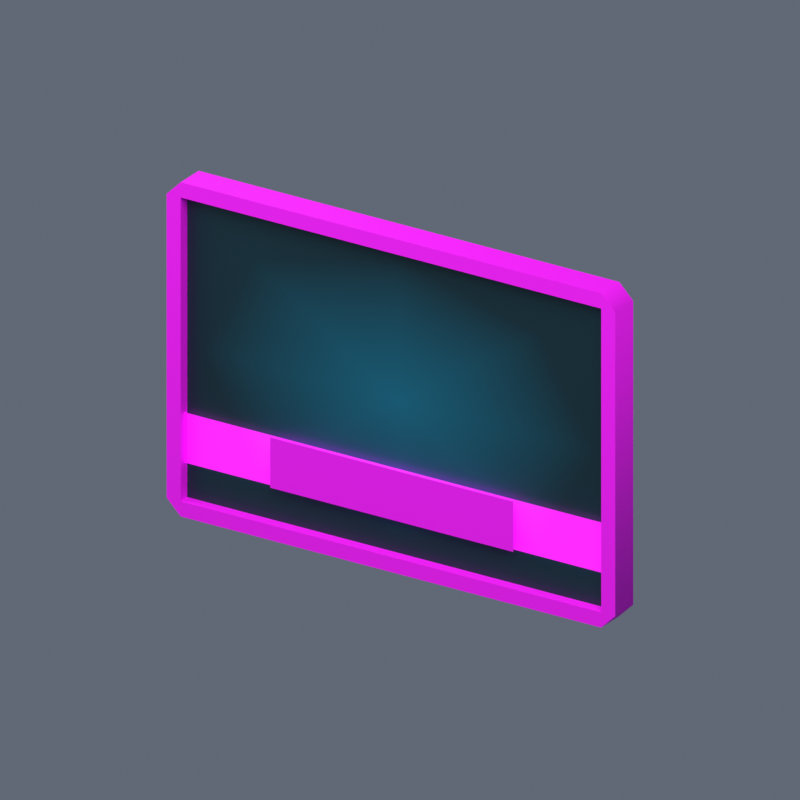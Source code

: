 # Source: Fluxara_Airport_Welcome.blend  (saved by Blender 4.5.92; exported with 4.5.12 LTS)
import bpy
from mathutils import Matrix  # noqa: F401  (used for matrix-valued properties, if any)

bpy.ops.wm.read_factory_settings(use_empty=True)
scene = bpy.context.scene
scene.name = 'Scene'

# ---- images (referenced by path relative to the original .blend; pixels are not part of the script)
import os
ASSET_DIR = os.environ.get("B2B_ASSET_DIR", "")  # directory of the original .blend (textures are referenced by path, not embedded)
HERE = os.path.dirname(os.path.abspath(__file__))  # packed textures are extracted next to this script under _unpacked/

def load_image(name, relpath, width, height, colorspace="sRGB"):
    """Load a texture the original file referenced (path relative to the .blend, or extracted next to this script)."""
    p = next((c for c in (os.path.join(HERE, relpath), os.path.join(ASSET_DIR, relpath)) if relpath and os.path.exists(c)), "")
    if p:
        img = bpy.data.images.load(p, check_existing=True)
        img.name = name
    else:  # same state as the original file: an image datablock whose file is absent (Cycles renders it pink)
        img = bpy.data.images.new(name, width, height)
        img.source = "FILE"
        img.filepath = "//" + (relpath or name)
    img.colorspace_settings.name = colorspace
    return img
img_gfx_bluestars_a_png = load_image('gfx_blueStars_a.png', 'library/fluxara_driftlib_welcomeAboard_a/gfx_blueStars_a.png', 1024, 1024, 'sRGB')
img_fluxara_welcome_ivory_png = load_image('fluxara_welcome_ivory.png', 'library/fluxara_driftlib_welcomeAboard_a/fluxara_welcome_ivory.png', 1024, 1024, 'sRGB')
img_fluxara_driftflag_welcome_a_png = load_image('fluxara_driftflag_welcome_a.png', 'library/fluxara_driftlib_welcomeAboard_a/fluxara_driftflag_welcome_a.png', 1024, 1024, 'sRGB')
img_fluxara_welcome_emblem_png = load_image('fluxara_welcome_emblem.png', 'library/fluxara_driftlib_welcomeAboard_a/fluxara_welcome_emblem.png', 1024, 1024, 'sRGB')

# ---- materials (node trees are filled in below, after node groups)
mat_untextured = bpy.data.materials.new('Untextured')
mat_gfx_bluestars_a = bpy.data.materials.new('gfx_blueStars_a')
mat_fluxara_welcome_ivory = bpy.data.materials.new('fluxara_welcome_ivory')
mat_fluxara_driftflag_welcome_a = bpy.data.materials.new('fluxara_driftflag_welcome_a')
mat_fluxara_welcome_emblem = bpy.data.materials.new('fluxara_welcome_emblem')

# ---- material node trees
mat_untextured.use_nodes = True; mat_untextured.node_tree.nodes.clear()
_N = mat_untextured.node_tree.nodes; _L = mat_untextured.node_tree.links
n0 = _N.new('ShaderNodeBsdfPrincipled'); n0.name = 'Principled BSDF'; n0.location = (-200, 100)
n1 = _N.new('ShaderNodeOutputMaterial'); n1.name = 'Material Output'; n1.location = (200, 100)
n2 = _N.new('ShaderNodeVertexColor'); n2.name = 'Color Attribute'; n2.location = (0, 0)
n2.layer_name = 'Color'
_L.new(n0.outputs[0], n1.inputs[0])
_L.new(n2.outputs[0], n0.inputs[0])
n1.is_active_output = True
mat_gfx_bluestars_a.use_nodes = True; mat_gfx_bluestars_a.node_tree.nodes.clear()
_N = mat_gfx_bluestars_a.node_tree.nodes; _L = mat_gfx_bluestars_a.node_tree.links
n0 = _N.new('ShaderNodeBsdfPrincipled'); n0.name = 'Principled BSDF'; n0.location = (-200, 100)
n0.inputs[2].default_value = 0.75
n1 = _N.new('ShaderNodeOutputMaterial'); n1.name = 'Material Output'; n1.location = (200, 100)
n2 = _N.new('ShaderNodeTexImage'); n2.name = 'Image Texture'; n2.location = (0, 0)
n2.image = img_gfx_bluestars_a_png
n3 = _N.new('ShaderNodeVertexColor'); n3.name = 'Color Attribute'; n3.location = (0, 0)
n3.layer_name = 'Color'
n4 = _N.new('ShaderNodeMixRGB'); n4.name = 'Mix (Legacy)'; n4.location = (0, 0)
n4.blend_type = 'MULTIPLY'
n4.inputs[0].default_value = 1.0
n5 = _N.new('ShaderNodeBsdfTransparent'); n5.name = 'Transparent BSDF'; n5.location = (0, 0)
n6 = _N.new('ShaderNodeEmission'); n6.name = 'Emission'; n6.location = (0, 0)
n7 = _N.new('ShaderNodeAddShader'); n7.name = 'Add Shader'; n7.location = (0, 0)
_L.new(n2.outputs[0], n4.inputs[1])
_L.new(n3.outputs[0], n4.inputs[2])
_L.new(n4.outputs[0], n0.inputs[0])
_L.new(n2.outputs[0], n6.inputs[0])
_L.new(n5.outputs[0], n7.inputs[0])
_L.new(n6.outputs[0], n7.inputs[1])
_L.new(n7.outputs[0], n1.inputs[0])
n1.is_active_output = True
mat_fluxara_welcome_ivory.use_nodes = True; mat_fluxara_welcome_ivory.node_tree.nodes.clear()
_N = mat_fluxara_welcome_ivory.node_tree.nodes; _L = mat_fluxara_welcome_ivory.node_tree.links
n0 = _N.new('ShaderNodeBsdfPrincipled'); n0.name = 'Principled BSDF'; n0.location = (-200, 100)
n0.inputs[2].default_value = 0.75
n1 = _N.new('ShaderNodeOutputMaterial'); n1.name = 'Material Output'; n1.location = (200, 100)
n2 = _N.new('ShaderNodeTexImage'); n2.name = 'Image Texture'; n2.location = (0, 0)
n2.image = img_fluxara_welcome_ivory_png
n3 = _N.new('ShaderNodeVertexColor'); n3.name = 'Color Attribute'; n3.location = (0, 0)
n3.layer_name = 'Color'
n4 = _N.new('ShaderNodeMixRGB'); n4.name = 'Mix (Legacy)'; n4.location = (0, 0)
n4.blend_type = 'MULTIPLY'
n4.inputs[0].default_value = 1.0
_L.new(n0.outputs[0], n1.inputs[0])
_L.new(n2.outputs[0], n4.inputs[1])
_L.new(n3.outputs[0], n4.inputs[2])
_L.new(n4.outputs[0], n0.inputs[0])
n1.is_active_output = True
mat_fluxara_driftflag_welcome_a.use_nodes = True; mat_fluxara_driftflag_welcome_a.node_tree.nodes.clear()
_N = mat_fluxara_driftflag_welcome_a.node_tree.nodes; _L = mat_fluxara_driftflag_welcome_a.node_tree.links
n0 = _N.new('ShaderNodeBsdfPrincipled'); n0.name = 'Principled BSDF'; n0.location = (-200, 100)
n0.inputs[2].default_value = 0.75
n1 = _N.new('ShaderNodeOutputMaterial'); n1.name = 'Material Output'; n1.location = (200, 100)
n2 = _N.new('ShaderNodeTexImage'); n2.name = 'Image Texture'; n2.location = (0, 0)
n2.image = img_fluxara_driftflag_welcome_a_png
n3 = _N.new('ShaderNodeVertexColor'); n3.name = 'Color Attribute'; n3.location = (0, 0)
n3.layer_name = 'Color'
n4 = _N.new('ShaderNodeMixRGB'); n4.name = 'Mix (Legacy)'; n4.location = (0, 0)
n4.blend_type = 'MULTIPLY'
n4.inputs[0].default_value = 1.0
_L.new(n0.outputs[0], n1.inputs[0])
_L.new(n2.outputs[0], n4.inputs[1])
_L.new(n3.outputs[0], n4.inputs[2])
_L.new(n4.outputs[0], n0.inputs[0])
_L.new(n2.outputs[1], n0.inputs[4])
n1.is_active_output = True
mat_fluxara_welcome_emblem.use_nodes = True; mat_fluxara_welcome_emblem.node_tree.nodes.clear()
_N = mat_fluxara_welcome_emblem.node_tree.nodes; _L = mat_fluxara_welcome_emblem.node_tree.links
n0 = _N.new('ShaderNodeBsdfPrincipled'); n0.name = 'Principled BSDF'; n0.location = (-200, 100)
n0.inputs[2].default_value = 0.75
n1 = _N.new('ShaderNodeOutputMaterial'); n1.name = 'Material Output'; n1.location = (200, 100)
n2 = _N.new('ShaderNodeTexImage'); n2.name = 'Image Texture'; n2.location = (0, 0)
n2.image = img_fluxara_welcome_emblem_png
n3 = _N.new('ShaderNodeVertexColor'); n3.name = 'Color Attribute'; n3.location = (0, 0)
n3.layer_name = 'Color'
n4 = _N.new('ShaderNodeMixRGB'); n4.name = 'Mix (Legacy)'; n4.location = (0, 0)
n4.blend_type = 'MULTIPLY'
n4.inputs[0].default_value = 1.0
_L.new(n0.outputs[0], n1.inputs[0])
_L.new(n2.outputs[0], n4.inputs[1])
_L.new(n3.outputs[0], n4.inputs[2])
_L.new(n4.outputs[0], n0.inputs[0])
_L.new(n2.outputs[1], n0.inputs[4])
n1.is_active_output = True

# ---- world
world_preview = bpy.data.worlds.new('Preview'); scene.world = world_preview
world_preview.use_nodes = True; world_preview.node_tree.nodes.clear()
_N = world_preview.node_tree.nodes; _L = world_preview.node_tree.links
n0 = _N.new('ShaderNodeBackground'); n0.name = 'Background'; n0.location = (-200, 100)
n0.inputs[0].default_value = (0.12, 0.14, 0.18, 1.0)
n1 = _N.new('ShaderNodeOutputWorld'); n1.name = 'World Output'; n1.location = (200, 100)
_L.new(n0.outputs[0], n1.inputs[0])
n1.is_active_output = True

# ---- cameras
cam_camera = bpy.data.cameras.new('Camera')
cam_camera.type = 'ORTHO'
cam_camera.ortho_scale = 4.8

# ---- lights
light_area = bpy.data.lights.new('Area', 'AREA')
light_area.energy = 2560.0
light_area.size = 12.8
light_area.size_y = 1.0
light_area_001 = bpy.data.lights.new('Area.001', 'AREA')
light_area_001.energy = 1024.0
light_area_001.size = 12.8
light_area_001.size_y = 1.0

# ---- meshes
me_fluxara_airportwelcome_panel_mesh = bpy.data.meshes.new('Fluxara_AirportWelcome_Panel_Mesh')
me_fluxara_airportwelcome_panel_mesh.from_pydata([(1.397, -0.02669, 0.0), (1.5, -0.02669, 0.0), (1.5, -0.02669, -1.0), (1.022, -0.02669, -0.6817), (-4.351e-07, -0.02669, 0.9315), (-4.768e-07, -0.02669, 1.0), (1.5, -0.02669, 1.0), (1.022, -0.02669, 0.6817), (-1.022, -0.02669, 0.6817), (-1.5, -0.02669, 1.0), (-1.397, -0.02669, 0.0), (-1.022, -0.02669, -0.6817), (-1.5, -0.02669, -1.0), (-1.5, -0.02669, 0.0), (9.134e-09, -0.02669, -0.9315), (0.0, -0.02669, -1.0), (-2.533e-07, -0.02669, 0.0), (-1.543, -0.05935, -0.4292), (1.543, -0.05935, -0.4292), (1.543, -0.05935, -0.7597), (-1.543, -0.05935, -0.7597), (-1.6, -0.1, -1.0), (-1.5, -0.1, -1.1), (-1.5, 0.1, -1.1), (-1.6, 0.1, -1.0), (1.5, -0.1, 1.1), (1.5, -0.1, 1.0), (-1.5, -0.1, 1.0), (-1.5, -0.1, 1.1), (1.6, 0.1, 1.0), (1.5, 0.1, 1.0), (1.5, 0.1, -1.0), (1.6, 0.1, -1.0), (-1.5, -2.235e-08, 1.0), (-1.5, -0.1, 1.0), (1.5, -0.1, 1.0), (1.5, -8.196e-08, 1.0), (-1.6, -0.1, 1.0), (-1.5, -0.1, -1.0), (-1.6, -0.1, -1.0), (-1.5, 0.1, -1.0), (-1.5, 0.1, 1.0), (-1.5, -0.1, 1.1), (-1.5, 0.1, 1.1), (1.5, 0.1, 1.1), (1.5, -0.1, 1.1), (1.6, -0.1, -1.0), (1.5, -0.1, -1.0), (1.6, -0.1, 1.0), (-1.6, 0.1, 1.0), (-1.5, 0.1, 1.1), (1.5, 0.1, 1.1), (1.6, -0.1, 1.0), (1.6, 0.1, 1.0), (1.6, 0.1, -1.0), (1.6, -0.1, -1.0), (1.6, 0.1, -1.0), (1.5, 0.1, -1.1), (1.5, -0.1, -1.1), (1.6, -0.1, -1.0), (1.5, -0.1, -1.1), (1.5, -0.1, -1.1), (1.5, 0.1, -1.1), (1.5, 0.1, -1.1), (-1.5, -0.1, -1.1), (-1.5, 0.1, -1.1), (-1.6, 0.1, 1.0), (-1.6, -0.1, 1.0), (-1.6, -0.1, -1.0), (-1.6, 0.1, -1.0), (1.6, -0.1, 1.0), (1.6, 0.1, 1.0), (-1.6, 0.1, -1.0), (-1.5, -2.235e-08, 1.0), (1.5, -8.196e-08, 1.0), (1.5, -2.235e-08, -1.0), (-1.5, -2.235e-08, -1.0), (-1.5, -2.235e-08, -1.0), (-1.5, -0.1, -1.0), (-1.5, -0.1, 1.0), (-1.5, -2.235e-08, 1.0), (1.5, -8.196e-08, 1.0), (1.5, -0.1, 1.0), (1.5, -0.1, -1.0), (1.5, -2.235e-08, -1.0), (1.5, -2.235e-08, -1.0), (1.5, -0.1, -1.0), (-1.5, -0.1, -1.0), (-1.5, -2.235e-08, -1.0), (-1.6, 0.1, 1.0), (-1.6, -0.1, 1.0), (-0.8666, -0.09059, -0.4292), (0.8666, -0.09059, -0.4292), (0.8666, -0.09059, -0.7597), (-0.8666, -0.09059, -0.7597)], [], [(2, 1, 0), (2, 0, 3), (6, 5, 4), (6, 4, 7), (5, 9, 8), (5, 8, 4), (1, 6, 7), (1, 7, 0), (12, 11, 10), (12, 10, 13), (2, 3, 14), (2, 14, 15), (13, 10, 8), (13, 8, 9), (15, 14, 11), (15, 11, 12), (10, 16, 8), (3, 0, 16), (3, 16, 14), (0, 7, 16), (4, 8, 16), (11, 16, 10), (7, 4, 16), (14, 16, 11), (19, 18, 17), (19, 17, 20), (23, 22, 21), (23, 21, 24), (27, 26, 25), (27, 25, 28), (31, 30, 29), (31, 29, 32), (35, 34, 33), (35, 33, 36), (38, 27, 37), (38, 37, 39), (30, 31, 40), (30, 40, 41), (44, 43, 42), (44, 42, 45), (26, 47, 46), (26, 46, 48), (50, 41, 49), (30, 41, 50), (30, 50, 51), (54, 53, 52), (54, 52, 55), (58, 57, 56), (58, 56, 59), (46, 47, 60), (30, 51, 29), (25, 26, 48), (62, 61, 22), (62, 22, 23), (31, 32, 63), (64, 38, 39), (47, 38, 64), (47, 64, 60), (40, 31, 63), (40, 63, 65), (68, 67, 66), (68, 66, 69), (44, 45, 70), (44, 70, 71), (27, 28, 37), (40, 65, 72), (41, 40, 72), (41, 72, 49), (75, 74, 73), (75, 73, 76), (79, 78, 77), (79, 77, 80), (83, 82, 81), (83, 81, 84), (87, 86, 85), (87, 85, 88), (42, 43, 89), (42, 89, 90), (93, 92, 91), (93, 91, 94)])
me_fluxara_airportwelcome_panel_mesh.polygons.foreach_set('use_smooth', [True] * 80)
me_fluxara_airportwelcome_panel_mesh.polygons.foreach_set('material_index', [0, 0, 0, 0, 0, 0, 0, 0, 0, 0, 0, 0, 0, 0, 0, 0, 0, 0, 0, 0, 0, 0, 0, 0, 1, 1, 2, 2, 2, 2, 2, 2, 2, 2, 2, 2, 2, 2, 2, 2, 2, 2, 2, 2, 2, 2, 2, 2, 2, 2, 2, 2, 2, 2, 2, 2, 2, 2, 2, 2, 2, 2, 2, 2, 2, 2, 2, 2, 2, 2, 2, 2, 2, 2, 2, 2, 2, 2, 3, 3])
_uv = me_fluxara_airportwelcome_panel_mesh.uv_layers.new(name='UVMap')
_uv.uv.foreach_set('vector', [0.0, 1.0, 0.0, 1.0, 0.0, 1.0, 0.0, 1.0, 0.0, 1.0, 0.0, 1.0, 0.0, 1.0, 0.0, 1.0, 0.0, 1.0, 0.0, 1.0, 0.0, 1.0, 0.0, 1.0, 0.0, 1.0, 0.0, 1.0, 0.0, 1.0, 0.0, 1.0, 0.0, 1.0, 0.0, 1.0, 0.0, 1.0, 0.0, 1.0, 0.0, 1.0, 0.0, 1.0, 0.0, 1.0, 0.0, 1.0, 0.0, 1.0, 0.0, 1.0, 0.0, 1.0, 0.0, 1.0, 0.0, 1.0, 0.0, 1.0, 0.0, 1.0, 0.0, 1.0, 0.0, 1.0, 0.0, 1.0, 0.0, 1.0, 0.0, 1.0, 0.0, 1.0, 0.0, 1.0, 0.0, 1.0, 0.0, 1.0, 0.0, 1.0, 0.0, 1.0, 0.0, 1.0, 0.0, 1.0, 0.0, 1.0, 0.0, 1.0, 0.0, 1.0, 0.0, 1.0, 0.0, 1.0, 0.0, 1.0, 0.0, 1.0, 0.0, 1.0, 0.0, 1.0, 0.0, 1.0, 0.0, 1.0, 0.0, 1.0, 0.0, 1.0, 0.0, 1.0, 0.0, 1.0, 0.0, 1.0, 0.0, 1.0, 0.0, 1.0, 0.0, 1.0, 0.0, 1.0, 0.0, 1.0, 0.0, 1.0, 0.0, 1.0, 0.0, 1.0, 0.0, 1.0, 0.0, 1.0, 0.0, 1.0, 0.0, 1.0, 0.1829, 0.6418, 0.1829, 0.6462, 0.1545, 0.6462, 0.1829, 0.6418, 0.1545, 0.6462, 0.1545, 0.6418, 0.2244, 0.02148, 0.2244, 0.06006, 0.197, 0.06006, 0.2244, 0.02148, 0.197, 0.06006, 0.197, 0.02148, 0.05045, 0.9618, 0.9492, 0.9618, 0.9492, 0.9918, 0.05045, 0.9618, 0.9492, 0.9918, 0.05045, 0.9918, 0.6162, 0.07275, 0.6162, 0.03711, 0.6182, 0.03711, 0.6162, 0.07275, 0.6182, 0.03711, 0.6182, 0.07275, 0.5161, 0.5505, 0.7651, 0.5505, 0.7651, 0.5588, 0.5161, 0.5505, 0.7651, 0.5588, 0.5161, 0.5588, 0.05045, 0.5361, 0.05045, 0.9618, 0.02049, 0.9618, 0.05045, 0.5361, 0.02049, 0.9618, 0.02049, 0.5361, 0.6162, 0.03711, 0.6162, 0.07275, 0.563, 0.07275, 0.6162, 0.03711, 0.563, 0.07275, 0.563, 0.03711, 0.8853, 0.5391, 0.2344, 0.5391, 0.2344, 0.4956, 0.8853, 0.5391, 0.2344, 0.4956, 0.8853, 0.4956, 0.9492, 0.9618, 0.9492, 0.5361, 0.9795, 0.5361, 0.9492, 0.9618, 0.9795, 0.5361, 0.9795, 0.9618, 0.563, 0.03564, 0.563, 0.03711, 0.561, 0.03711, 0.6162, 0.03711, 0.563, 0.03711, 0.563, 0.03564, 0.6162, 0.03711, 0.563, 0.03564, 0.6162, 0.03564, 1.616, 0.5391, 1.182, 0.5391, 1.182, 0.4956, 1.616, 0.5391, 1.182, 0.4956, 1.616, 0.4956, 0.197, 0.06055, 0.2356, 0.06055, 0.2356, 0.0874, 0.197, 0.06055, 0.2356, 0.0874, 0.197, 0.0874, 0.9795, 0.5361, 0.9492, 0.5361, 0.9492, 0.5061, 0.6162, 0.03711, 0.6162, 0.03564, 0.6182, 0.03711, 0.9492, 0.9918, 0.9492, 0.9618, 0.9795, 0.9618, 0.8027, 0.02148, 0.8027, 0.06006, 0.2244, 0.06006, 0.8027, 0.02148, 0.2244, 0.06006, 0.2244, 0.02148, 0.6162, 0.07275, 0.6182, 0.07275, 0.6162, 0.07471, 0.05045, 0.5061, 0.05045, 0.5361, 0.02049, 0.5361, 0.9492, 0.5361, 0.05045, 0.5361, 0.05045, 0.5061, 0.9492, 0.5361, 0.05045, 0.5061, 0.9492, 0.5061, 0.563, 0.07275, 0.6162, 0.07275, 0.6162, 0.07471, 0.563, 0.07275, 0.6162, 0.07471, 0.563, 0.07471, 0.03506, 0.4956, 0.4692, 0.4956, 0.4692, 0.5391, 0.03506, 0.4956, 0.4692, 0.5391, 0.03506, 0.5391, 0.8853, 0.5391, 0.8853, 0.4956, 0.916, 0.4956, 0.8853, 0.5391, 0.916, 0.4956, 0.916, 0.5391, 0.05045, 0.9618, 0.05045, 0.9918, 0.02049, 0.9618, 0.563, 0.07275, 0.563, 0.07471, 0.561, 0.07275, 0.563, 0.03711, 0.563, 0.07275, 0.561, 0.07275, 0.563, 0.03711, 0.561, 0.07275, 0.561, 0.03711, 0.8838, 0.5674, 0.8838, 0.9307, 0.1161, 0.9307, 0.8838, 0.5674, 0.1161, 0.9307, 0.1161, 0.5674, 0.7651, 0.5505, 0.9312, 0.5505, 0.9312, 0.5588, 0.7651, 0.5505, 0.9312, 0.5588, 0.7651, 0.5588, 0.3501, 0.5505, 0.5161, 0.5505, 0.5161, 0.5588, 0.3501, 0.5505, 0.5161, 0.5588, 0.3501, 0.5588, 0.101, 0.5505, 0.3501, 0.5505, 0.3501, 0.5588, 0.101, 0.5505, 0.3501, 0.5588, 0.101, 0.5588, 0.2344, 0.4956, 0.2344, 0.5391, 0.2036, 0.5391, 0.2344, 0.4956, 0.2036, 0.5391, 0.2036, 0.4956, 0.8999, 0.8751, 0.8999, 0.9986, 0.1, 0.9986, 0.8999, 0.8751, 0.1, 0.9986, 0.1, 0.8751])
_ca = me_fluxara_airportwelcome_panel_mesh.color_attributes.new('Color', 'BYTE_COLOR', 'POINT')
_ca.data.foreach_set('color', [0.0, 0.02315, 0.03434, 1.0, 0.0, 0.02315, 0.03434, 1.0, 0.0, 0.02315, 0.03434, 1.0, 0.0, 0.02416, 0.0356, 1.0, 0.0, 0.02315, 0.03434, 1.0, 0.0, 0.02315, 0.03434, 1.0, 0.0, 0.02315, 0.03434, 1.0, 0.0, 0.02315, 0.03434, 1.0, 0.0, 0.02732, 0.04092, 1.0, 0.0, 0.02315, 0.03434, 1.0, 0.0, 0.02315, 0.03434, 1.0, 0.0, 0.02315, 0.03434, 1.0, 0.0, 0.02315, 0.03434, 1.0, 0.0, 0.02315, 0.03434, 1.0, 0.0, 0.02315, 0.03434, 1.0, 0.0, 0.02315, 0.03434, 1.0, 0.0, 0.1329, 0.2159, 1.0, 1.0, 1.0, 1.0, 1.0, 1.0, 1.0, 1.0, 1.0, 1.0, 1.0, 1.0, 1.0, 1.0, 1.0, 1.0, 1.0, 1.0, 1.0, 1.0, 1.0, 1.0, 1.0, 1.0, 1.0, 1.0, 1.0, 1.0, 1.0, 1.0, 1.0, 1.0, 1.0, 1.0, 1.0, 1.0, 1.0, 1.0, 1.0, 1.0, 1.0, 1.0, 1.0, 1.0, 1.0, 1.0, 1.0, 1.0, 1.0, 1.0, 1.0, 1.0, 1.0, 1.0, 1.0, 1.0, 1.0, 1.0, 1.0, 1.0, 1.0, 1.0, 1.0, 1.0, 1.0, 1.0, 1.0, 1.0, 1.0, 1.0, 1.0, 1.0, 1.0, 1.0, 1.0, 1.0, 1.0, 1.0, 1.0, 1.0, 1.0, 1.0, 1.0, 1.0, 1.0, 1.0, 1.0, 1.0, 1.0, 1.0, 1.0, 1.0, 1.0, 1.0, 1.0, 1.0, 1.0, 1.0, 1.0, 1.0, 1.0, 1.0, 1.0, 1.0, 1.0, 1.0, 1.0, 1.0, 1.0, 1.0, 1.0, 1.0, 1.0, 1.0, 1.0, 1.0, 1.0, 1.0, 1.0, 1.0, 1.0, 1.0, 1.0, 1.0, 1.0, 1.0, 1.0, 1.0, 1.0, 1.0, 1.0, 1.0, 1.0, 1.0, 1.0, 1.0, 1.0, 1.0, 1.0, 1.0, 1.0, 1.0, 1.0, 1.0, 1.0, 1.0, 1.0, 1.0, 1.0, 1.0, 1.0, 1.0, 1.0, 1.0, 1.0, 1.0, 1.0, 1.0, 1.0, 1.0, 1.0, 1.0, 1.0, 1.0, 1.0, 1.0, 1.0, 1.0, 1.0, 1.0, 1.0, 1.0, 1.0, 1.0, 1.0, 1.0, 1.0, 1.0, 1.0, 1.0, 1.0, 1.0, 1.0, 1.0, 1.0, 1.0, 1.0, 1.0, 1.0, 1.0, 1.0, 1.0, 1.0, 1.0, 1.0, 1.0, 1.0, 1.0, 1.0, 1.0, 1.0, 1.0, 1.0, 1.0, 1.0, 1.0, 1.0, 1.0, 1.0, 1.0, 1.0, 1.0, 1.0, 1.0, 1.0, 1.0, 1.0, 1.0, 1.0, 1.0, 1.0, 1.0, 1.0, 1.0, 1.0, 1.0, 1.0, 1.0, 1.0, 1.0, 1.0, 1.0, 1.0, 1.0, 1.0, 1.0, 1.0, 1.0, 1.0, 1.0, 1.0, 1.0, 1.0, 1.0, 1.0, 1.0, 1.0, 1.0, 1.0, 1.0, 1.0, 1.0, 1.0, 1.0, 1.0, 1.0, 1.0, 1.0, 1.0, 1.0, 1.0, 1.0, 1.0, 1.0, 1.0, 1.0, 1.0, 1.0, 1.0, 1.0, 1.0, 1.0, 1.0, 1.0, 1.0, 1.0, 1.0, 1.0, 1.0, 1.0, 1.0, 1.0, 1.0, 1.0, 1.0, 1.0, 1.0, 1.0, 1.0, 1.0, 1.0, 1.0, 1.0, 1.0, 1.0, 1.0, 1.0, 1.0, 1.0, 1.0, 1.0, 1.0, 1.0, 1.0, 1.0, 1.0, 1.0, 1.0, 1.0, 1.0, 1.0, 1.0, 1.0])
me_fluxara_airportwelcome_panel_mesh.materials.append(mat_untextured)
me_fluxara_airportwelcome_panel_mesh.materials.append(mat_gfx_bluestars_a)
me_fluxara_airportwelcome_panel_mesh.materials.append(mat_fluxara_welcome_ivory)
me_fluxara_airportwelcome_panel_mesh.materials.append(mat_fluxara_driftflag_welcome_a)
me_fluxara_airportwelcome_panel_mesh.update()
me_fluxara_airportwelcome_panel_mesh.normals_split_custom_set([tuple(v) for v in zip(*[iter([0.0, -1.0, -1.378e-10, 1.546e-08, -1.0, -7.153e-08, 0.0, -1.0, -8.26e-08, 0.0, -1.0, -1.378e-10, 0.0, -1.0, -8.26e-08, 0.0, -1.0, 3.917e-10, 1.796e-08, -1.0, -2.632e-08, -3.974e-08, -1.0, -1.026e-08, -4.786e-08, -1.0, -4.307e-09, 1.796e-08, -1.0, -2.632e-08, -4.786e-08, -1.0, -4.307e-09, -2.72e-08, -1.0, -2.405e-08, -3.974e-08, -1.0, -1.026e-08, 0.0, -1.0, 1.46e-09, 0.0, -1.0, 8.717e-10, -3.974e-08, -1.0, -1.026e-08, 0.0, -1.0, 8.717e-10, -4.786e-08, -1.0, -4.307e-09, 1.546e-08, -1.0, -7.153e-08, 1.796e-08, -1.0, -2.632e-08, -2.72e-08, -1.0, -2.405e-08, 1.546e-08, -1.0, -7.153e-08, -2.72e-08, -1.0, -2.405e-08, 0.0, -1.0, -8.26e-08, 0.0, -1.0, 2.347e-09, 0.0, -1.0, 1.104e-09, 0.0, -1.0, 4.033e-10, 0.0, -1.0, 2.347e-09, 0.0, -1.0, 4.033e-10, 0.0, -1.0, 0.0, 0.0, -1.0, -1.378e-10, 0.0, -1.0, 3.917e-10, 0.0, -1.0, -5.223e-10, 0.0, -1.0, -1.378e-10, 0.0, -1.0, -5.223e-10, 0.0, -1.0, -2.373e-09, 0.0, -1.0, 0.0, 0.0, -1.0, 4.033e-10, 0.0, -1.0, 8.717e-10, 0.0, -1.0, 0.0, 0.0, -1.0, 8.717e-10, 0.0, -1.0, 1.46e-09, 0.0, -1.0, -2.373e-09, 0.0, -1.0, -5.223e-10, 0.0, -1.0, 1.104e-09, 0.0, -1.0, -2.373e-09, 0.0, -1.0, 1.104e-09, 0.0, -1.0, 2.347e-09, 0.0, -1.0, 4.033e-10, -1.824e-08, -1.0, -1.625e-08, 0.0, -1.0, 8.717e-10, 0.0, -1.0, 3.917e-10, 0.0, -1.0, -8.26e-08, -1.824e-08, -1.0, -1.625e-08, 0.0, -1.0, 3.917e-10, -1.824e-08, -1.0, -1.625e-08, 0.0, -1.0, -5.223e-10, 0.0, -1.0, -8.26e-08, -2.72e-08, -1.0, -2.405e-08, -1.824e-08, -1.0, -1.625e-08, -4.786e-08, -1.0, -4.307e-09, 0.0, -1.0, 8.717e-10, -1.824e-08, -1.0, -1.625e-08, 0.0, -1.0, 1.104e-09, -1.824e-08, -1.0, -1.625e-08, 0.0, -1.0, 4.033e-10, -2.72e-08, -1.0, -2.405e-08, -4.786e-08, -1.0, -4.307e-09, -1.824e-08, -1.0, -1.625e-08, 0.0, -1.0, -5.223e-10, -1.824e-08, -1.0, -1.625e-08, 0.0, -1.0, 1.104e-09, -1.305e-07, -1.0, -1.227e-06, -1.4e-07, -1.0, -1.315e-06, -9.512e-09, -1.0, -1.036e-07, -1.305e-07, -1.0, -1.227e-06, -9.512e-09, -1.0, -1.036e-07, 0.0, -1.0, -1.535e-08, -0.3827, 1.14e-06, -0.9239, -0.383, 1.141e-06, -0.9237, -0.9238, 2.091e-05, -0.3828, -0.3827, 1.14e-06, -0.9239, -0.9238, 2.091e-05, -0.3828, -0.9238, -1.576e-05, -0.3829, -1.397e-06, -1.0, 0.0, -2.987e-06, -1.0, -1.172e-08, -1.503e-06, -1.0, 0.0, -1.397e-06, -1.0, 0.0, -1.503e-06, -1.0, 0.0, -7.087e-07, -1.0, 0.0, 2.245e-06, 1.0, 1.489e-08, 2.245e-06, 1.0, 1.369e-08, 4.47e-06, 1.0, 1.867e-08, 2.245e-06, 1.0, 1.489e-08, 4.47e-06, 1.0, 1.867e-08, 4.47e-06, 1.0, 1.987e-08, 0.0, 0.0, -1.0, 0.0, 0.0, -1.0, 0.0, 0.0, -1.0, 0.0, 0.0, -1.0, 0.0, 0.0, -1.0, 0.0, 0.0, -1.0, -1.391e-06, -1.0, -1.202e-09, -1.397e-06, -1.0, 0.0, -2.086e-06, -1.0, -7.897e-11, -1.391e-06, -1.0, -1.202e-09, -2.086e-06, -1.0, -7.897e-11, -2.086e-06, -1.0, -2.484e-09, 2.245e-06, 1.0, 1.369e-08, 2.245e-06, 1.0, 1.489e-08, 1.053e-06, 1.0, 1.552e-08, 2.245e-06, 1.0, 1.369e-08, 1.053e-06, 1.0, 1.552e-08, 1.053e-06, 1.0, 1.342e-08, 0.3836, 1.817e-07, 0.9235, -0.3835, 1.142e-06, 0.9235, -0.3835, 6.245e-08, 0.9236, 0.3836, 1.817e-07, 0.9235, -0.3835, 6.245e-08, 0.9236, 0.3836, -2.856e-06, 0.9235, -2.987e-06, -1.0, -1.172e-08, -2.98e-06, -1.0, -9.313e-09, -4.47e-06, -1.0, -1.878e-08, -2.987e-06, -1.0, -1.172e-08, -4.47e-06, -1.0, -1.878e-08, -4.47e-06, -1.0, -2.36e-08, 7.087e-07, 1.0, 0.0, 1.053e-06, 1.0, 1.342e-08, 2.086e-06, 1.0, 2.111e-08, 2.245e-06, 1.0, 1.369e-08, 1.053e-06, 1.0, 1.342e-08, 7.087e-07, 1.0, 0.0, 2.245e-06, 1.0, 1.369e-08, 7.087e-07, 1.0, 0.0, 1.503e-06, 1.0, 0.0, 0.9235, -1.866e-05, -0.3835, 0.9235, -2.391e-05, 0.3835, 0.9235, 1.315e-05, 0.3835, 0.9235, -1.866e-05, -0.3835, 0.9235, 1.315e-05, 0.3835, 0.9235, 1.841e-05, -0.3835, 0.3828, 1.872e-05, -0.9238, 0.3829, -0.000128, -0.9238, 0.9235, -1.869e-05, -0.3835, 0.3828, 1.872e-05, -0.9238, 0.9235, -1.869e-05, -0.3835, 0.9235, 1.794e-05, -0.3835, -4.47e-06, -1.0, -1.878e-08, -2.98e-06, -1.0, -9.313e-09, -1.49e-06, -1.0, 0.0, 2.245e-06, 1.0, 1.369e-08, 1.503e-06, 1.0, 0.0, 4.47e-06, 1.0, 1.867e-08, -1.503e-06, -1.0, 0.0, -2.987e-06, -1.0, -1.172e-08, -4.47e-06, -1.0, -2.36e-08, 0.3828, -1.837e-05, -0.9238, 0.3828, 1.829e-05, -0.9238, -0.383, 1.141e-06, -0.9237, 0.3828, -1.837e-05, -0.9238, -0.383, 1.141e-06, -0.9237, -0.3827, 1.14e-06, -0.9239, 2.245e-06, 1.0, 1.489e-08, 4.47e-06, 1.0, 1.987e-08, 1.503e-06, 1.0, 0.0, -6.954e-07, -1.0, 0.0, -1.391e-06, -1.0, -1.202e-09, -2.086e-06, -1.0, -2.484e-09, -2.98e-06, -1.0, -9.313e-09, -1.391e-06, -1.0, -1.202e-09, -6.954e-07, -1.0, 0.0, -2.98e-06, -1.0, -9.313e-09, -6.954e-07, -1.0, 0.0, -1.49e-06, -1.0, 0.0, 1.053e-06, 1.0, 1.552e-08, 2.245e-06, 1.0, 1.489e-08, 1.503e-06, 1.0, 0.0, 1.053e-06, 1.0, 1.552e-08, 1.503e-06, 1.0, 0.0, 7.087e-07, 1.0, 0.0, -0.9238, 2.042e-05, -0.3828, -0.9238, 1.947e-05, 0.3828, -0.9238, -1.713e-05, 0.3828, -0.9238, 2.042e-05, -0.3828, -0.9238, -1.713e-05, 0.3828, -0.9238, -1.617e-05, -0.3828, 0.3836, 1.817e-07, 0.9235, 0.3836, -2.856e-06, 0.9235, 0.9235, 1.275e-05, 0.3835, 0.3836, 1.817e-07, 0.9235, 0.9235, 1.275e-05, 0.3835, 0.9235, -2.264e-05, 0.3835, -1.397e-06, -1.0, 0.0, -7.087e-07, -1.0, 0.0, -2.086e-06, -1.0, -7.897e-11, 1.053e-06, 1.0, 1.552e-08, 7.087e-07, 1.0, 0.0, 2.086e-06, 1.0, 2.472e-08, 1.053e-06, 1.0, 1.342e-08, 1.053e-06, 1.0, 1.552e-08, 2.086e-06, 1.0, 2.472e-08, 1.053e-06, 1.0, 1.342e-08, 2.086e-06, 1.0, 2.472e-08, 2.086e-06, 1.0, 2.111e-08, -1.243e-08, -1.0, -1.865e-08, -1.987e-08, -1.0, -2.98e-08, -7.437e-09, -1.0, -1.116e-08, -1.243e-08, -1.0, -1.865e-08, -7.437e-09, -1.0, -1.116e-08, 0.0, -1.0, -2.961e-15, 1.0, 0.0, 1.192e-07, 1.0, 0.0, 1.192e-07, 1.0, 0.0, 1.192e-07, 1.0, 0.0, 1.192e-07, 1.0, 0.0, 1.192e-07, 1.0, 0.0, 1.192e-07, -1.0, 0.0, -3.576e-07, -1.0, 0.0, -3.576e-07, -1.0, 0.0, -3.576e-07, -1.0, 0.0, -3.576e-07, -1.0, 0.0, -3.576e-07, -1.0, 0.0, -3.576e-07, 0.0, 0.0, 1.0, 0.0, 0.0, 1.0, 0.0, 0.0, 1.0, 0.0, 0.0, 1.0, 0.0, 0.0, 1.0, 0.0, 0.0, 1.0, -0.3835, 6.245e-08, 0.9236, -0.3835, 1.142e-06, 0.9235, -0.9238, -1.627e-05, 0.3828, -0.3835, 6.245e-08, 0.9236, -0.9238, -1.627e-05, 0.3828, -0.9238, -0.0001452, 0.3829, -1.286e-07, -1.0, -6.844e-07, -1.462e-07, -1.0, -7.803e-07, -1.753e-08, -1.0, -7.701e-08, -1.286e-07, -1.0, -6.844e-07, -1.753e-08, -1.0, -7.701e-08, 0.0, -1.0, 1.885e-08])] * 3)])
me_fluxara_airportwelcome_emblem_mesh = bpy.data.meshes.new('Fluxara_AirportWelcome_Emblem_Mesh')
me_fluxara_airportwelcome_emblem_mesh.from_pydata([(-0.8971, 2.012e-08, 0.5299), (0.8971, -1.639e-08, 0.5299), (0.8971, 2.012e-08, -0.5299), (-0.8971, 2.012e-08, -0.5299)], [], [(2, 1, 0), (2, 0, 3)])
me_fluxara_airportwelcome_emblem_mesh.polygons.foreach_set('use_smooth', [True] * 2)
_uv = me_fluxara_airportwelcome_emblem_mesh.uv_layers.new(name='UVMap')
_uv.uv.foreach_set('vector', [0.9995, 0.0004883, 0.9995, 0.9999, 8.655e-05, 0.9999, 0.9995, 0.0004883, 8.655e-05, 0.9999, 8.655e-05, 0.0004883])
_ca = me_fluxara_airportwelcome_emblem_mesh.color_attributes.new('Color', 'BYTE_COLOR', 'POINT')
_ca.data.foreach_set('color', [1.0, 1.0, 1.0, 1.0, 1.0, 1.0, 1.0, 1.0, 1.0, 1.0, 1.0, 1.0, 1.0, 1.0, 1.0, 1.0])
me_fluxara_airportwelcome_emblem_mesh.materials.append(mat_fluxara_welcome_emblem)
me_fluxara_airportwelcome_emblem_mesh.update()
me_fluxara_airportwelcome_emblem_mesh.normals_split_custom_set([tuple(v) for v in zip(*[iter([-1.344e-08, -1.0, -2.274e-08, -2.035e-08, -1.0, -3.444e-08, -6.912e-09, -1.0, -1.17e-08, -1.344e-08, -1.0, -2.274e-08, -6.912e-09, -1.0, -1.17e-08, 0.0, -1.0, 0.0])] * 3)])

# ---- objects
ob_fluxara_airportwelcome_panel = bpy.data.objects.new('Fluxara_AirportWelcome_Panel', me_fluxara_airportwelcome_panel_mesh)
ob_fluxara_airportwelcome_emblem = bpy.data.objects.new('Fluxara_AirportWelcome_Emblem', me_fluxara_airportwelcome_emblem_mesh)
ob_camera = bpy.data.objects.new('Camera', cam_camera)
ob_area = bpy.data.objects.new('Area', light_area)
ob_area_001 = bpy.data.objects.new('Area.001', light_area_001)

# ---- transforms, parenting, visibility, modifiers, constraints
ob_fluxara_airportwelcome_panel.location = (0.0, 0.0, 0.0)
ob_fluxara_airportwelcome_emblem.location = (0.0, 0.0, 0.0)
ob_fluxara_airportwelcome_emblem.hide_render = True
ob_camera.location = (5.76, -8.96, 4.8)
ob_camera.rotation_euler = (1.147, 7.881e-08, 0.5713)
ob_area.location = (6.4, -9.6, 12.8)
ob_area.rotation_euler = (0.7336, 1.098e-07, 0.588)
ob_area_001.location = (-9.6, -3.2, 6.4)
ob_area_001.rotation_euler = (1.007, -3.673e-08, -1.249)

# ---- collection membership
scene.collection.objects.link(ob_fluxara_airportwelcome_panel)
scene.collection.objects.link(ob_fluxara_airportwelcome_emblem)
scene.collection.objects.link(ob_camera)
scene.collection.objects.link(ob_area)
scene.collection.objects.link(ob_area_001)

# ---- scene / render settings (as saved in the file)
scene.camera = ob_camera
scene.frame_start = 1; scene.frame_end = 250; scene.frame_set(1)
scene.render.engine = 'BLENDER_EEVEE_NEXT'
scene.render.resolution_x = 800
scene.render.resolution_y = 800
scene.view_settings.view_transform = 'Standard'
bpy.context.view_layer.update()
